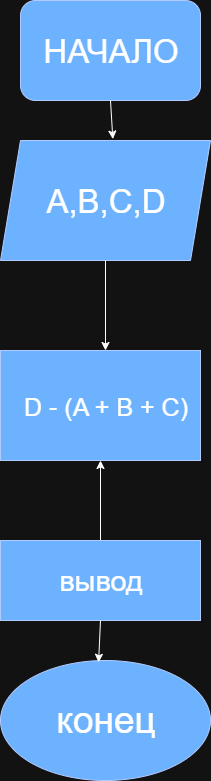

The diagram above was exported from draw.io. Its source (the exported page's mxGraphModel, read from the mxfile embedded in the PNG):
<mxGraphModel dx="1042" dy="658" grid="1" gridSize="10" guides="1" tooltips="1" connect="1" arrows="1" fold="1" page="1" pageScale="1" pageWidth="827" pageHeight="1169" math="0" shadow="0">
  <root>
    <mxCell id="0" />
    <mxCell id="1" parent="0" />
    <mxCell id="aWVPo0klAef20bzWujh3-1" value="" style="rounded=1;whiteSpace=wrap;html=1;fillColor=#0050ef;fontColor=#ffffff;strokeColor=#001DBC;" parent="1" vertex="1">
      <mxGeometry x="300" y="20" width="180" height="100" as="geometry" />
    </mxCell>
    <mxCell id="aWVPo0klAef20bzWujh3-2" value="&lt;font style=&quot;font-size: 33px;&quot;&gt;НАЧАЛО&lt;/font&gt;" style="text;html=1;align=center;verticalAlign=middle;resizable=0;points=[];autosize=1;strokeColor=none;fillColor=none;fontColor=light-dark(#000000,#FFFFFF);" parent="1" vertex="1">
      <mxGeometry x="310" y="45" width="160" height="50" as="geometry" />
    </mxCell>
    <mxCell id="aWVPo0klAef20bzWujh3-3" value="" style="shape=parallelogram;perimeter=parallelogramPerimeter;whiteSpace=wrap;html=1;fixedSize=1;fillColor=#0050ef;fontColor=#ffffff;strokeColor=#001DBC;" parent="1" vertex="1">
      <mxGeometry x="280" y="160" width="210" height="120" as="geometry" />
    </mxCell>
    <mxCell id="aWVPo0klAef20bzWujh3-11" value="" style="endArrow=classic;html=1;rounded=0;exitX=0.5;exitY=1;exitDx=0;exitDy=0;entryX=0.535;entryY=-0.012;entryDx=0;entryDy=0;entryPerimeter=0;" parent="1" source="aWVPo0klAef20bzWujh3-1" target="aWVPo0klAef20bzWujh3-3" edge="1">
      <mxGeometry width="50" height="50" relative="1" as="geometry">
        <mxPoint x="520" y="80" as="sourcePoint" />
        <mxPoint x="520" y="160" as="targetPoint" />
      </mxGeometry>
    </mxCell>
    <mxCell id="aWVPo0klAef20bzWujh3-12" value="&lt;font style=&quot;font-size: 33px;&quot;&gt;&lt;font style=&quot;&quot;&gt;A,B,C&lt;/font&gt;&lt;font style=&quot;&quot;&gt;&lt;font style=&quot;&quot;&gt;,&lt;/font&gt;D&lt;/font&gt;&lt;/font&gt;" style="text;html=1;align=center;verticalAlign=middle;resizable=0;points=[];autosize=1;strokeColor=none;fillColor=none;" parent="1" vertex="1">
      <mxGeometry x="315" y="195" width="140" height="50" as="geometry" />
    </mxCell>
    <mxCell id="aWVPo0klAef20bzWujh3-13" value="" style="endArrow=classic;html=1;rounded=0;exitX=0.5;exitY=1;exitDx=0;exitDy=0;" parent="1" source="aWVPo0klAef20bzWujh3-3" edge="1">
      <mxGeometry width="50" height="50" relative="1" as="geometry">
        <mxPoint x="390" y="430" as="sourcePoint" />
        <mxPoint x="385" y="370" as="targetPoint" />
      </mxGeometry>
    </mxCell>
    <mxCell id="aWVPo0klAef20bzWujh3-14" value="" style="rounded=0;whiteSpace=wrap;html=1;fillColor=#0050ef;fontColor=#ffffff;strokeColor=#001DBC;" parent="1" vertex="1">
      <mxGeometry x="280" y="370" width="200" height="110" as="geometry" />
    </mxCell>
    <mxCell id="aWVPo0klAef20bzWujh3-15" value="&lt;font style=&quot;font-size: 25px;&quot;&gt;D - (A + B + C)&lt;/font&gt;" style="text;html=1;align=center;verticalAlign=middle;resizable=0;points=[];autosize=1;strokeColor=none;fillColor=none;" parent="1" vertex="1">
      <mxGeometry x="290" y="405" width="190" height="40" as="geometry" />
    </mxCell>
    <mxCell id="aWVPo0klAef20bzWujh3-16" value="" style="endArrow=classic;html=1;rounded=0;entryX=0.5;entryY=1;entryDx=0;entryDy=0;" parent="1" target="aWVPo0klAef20bzWujh3-14" edge="1">
      <mxGeometry width="50" height="50" relative="1" as="geometry">
        <mxPoint x="380" y="560" as="sourcePoint" />
        <mxPoint x="440" y="470" as="targetPoint" />
      </mxGeometry>
    </mxCell>
    <mxCell id="aWVPo0klAef20bzWujh3-17" value="" style="rounded=0;whiteSpace=wrap;html=1;fillColor=#0050ef;fontColor=#ffffff;strokeColor=#001DBC;" parent="1" vertex="1">
      <mxGeometry x="280" y="560" width="200" height="80" as="geometry" />
    </mxCell>
    <mxCell id="_lyfKH8bqn2oF95Hd56F-1" value="вывод" style="text;html=1;align=center;verticalAlign=middle;resizable=0;points=[];autosize=1;strokeColor=none;fillColor=none;fontSize=29;" vertex="1" parent="1">
      <mxGeometry x="325" y="575" width="110" height="50" as="geometry" />
    </mxCell>
    <mxCell id="_lyfKH8bqn2oF95Hd56F-2" value="" style="ellipse;whiteSpace=wrap;html=1;fillColor=#0050ef;fontColor=#ffffff;strokeColor=#001DBC;" vertex="1" parent="1">
      <mxGeometry x="280" y="680" width="210" height="120" as="geometry" />
    </mxCell>
    <mxCell id="_lyfKH8bqn2oF95Hd56F-5" value="" style="endArrow=classic;html=1;rounded=0;entryX=0.467;entryY=0.015;entryDx=0;entryDy=0;entryPerimeter=0;" edge="1" parent="1" target="_lyfKH8bqn2oF95Hd56F-2">
      <mxGeometry width="50" height="50" relative="1" as="geometry">
        <mxPoint x="380" y="640" as="sourcePoint" />
        <mxPoint x="320" y="670" as="targetPoint" />
      </mxGeometry>
    </mxCell>
    <mxCell id="_lyfKH8bqn2oF95Hd56F-6" value="конец" style="text;html=1;align=center;verticalAlign=middle;resizable=0;points=[];autosize=1;strokeColor=none;fillColor=none;fontSize=37;" vertex="1" parent="1">
      <mxGeometry x="325" y="710" width="120" height="60" as="geometry" />
    </mxCell>
  </root>
</mxGraphModel>